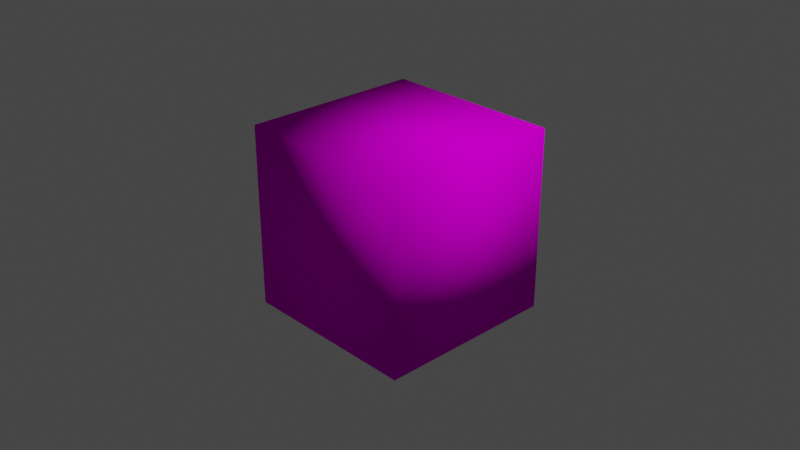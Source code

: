# Source: cube.blend  (saved by Blender 2.80.35; exported with 4.5.12 LTS)
import bpy
from mathutils import Matrix  # noqa: F401  (used for matrix-valued properties, if any)

bpy.ops.wm.read_factory_settings(use_empty=True)
scene = bpy.context.scene
scene.name = 'Scene'

# ---- collections
col_collection = bpy.data.collections.new('Collection'); scene.collection.children.link(col_collection)

# ---- images (referenced by path relative to the original .blend; pixels are not part of the script)
import os
ASSET_DIR = os.environ.get("B2B_ASSET_DIR", "")  # directory of the original .blend (textures are referenced by path, not embedded)
HERE = os.path.dirname(os.path.abspath(__file__))  # packed textures are extracted next to this script under _unpacked/

def load_image(name, relpath, width, height, colorspace="sRGB"):
    """Load a texture the original file referenced (path relative to the .blend, or extracted next to this script)."""
    p = next((c for c in (os.path.join(HERE, relpath), os.path.join(ASSET_DIR, relpath)) if relpath and os.path.exists(c)), "")
    if p:
        img = bpy.data.images.load(p, check_existing=True)
        img.name = name
    else:  # same state as the original file: an image datablock whose file is absent (Cycles renders it pink)
        img = bpy.data.images.new(name, width, height)
        img.source = "FILE"
        img.filepath = "//" + (relpath or name)
    img.colorspace_settings.name = colorspace
    return img
img_grid_png = load_image('grid.png', 'grid.png', 1024, 1024, 'sRGB')

# ---- materials (node trees are filled in below, after node groups)
mat_material = bpy.data.materials.new('Material')
mat_material.alpha_threshold = 0.0
mat_material.use_transparent_shadow = False
mat_material.roughness = 0.5
mat_material.line_color = (0.0, 0.0, 0.0, 1.0)

# ---- material node trees
mat_material.use_nodes = True; mat_material.node_tree.nodes.clear()
_N = mat_material.node_tree.nodes; _L = mat_material.node_tree.links
n0 = _N.new('ShaderNodeOutputMaterial'); n0.name = 'Material Output'; n0.location = (300, 300)
n1 = _N.new('ShaderNodeBsdfPrincipled'); n1.name = 'Principled BSDF'; n1.location = (10, 300)
n1.distribution = 'GGX'
n1.subsurface_method = 'BURLEY'
n1.inputs[2].default_value = 0.0
n1.inputs[3].default_value = 1.45
n1.inputs[13].default_value = 0.0
n2 = _N.new('ShaderNodeTexImage'); n2.name = 'Image Texture'; n2.location = (-280, 280)
n2.image = img_grid_png
n2.interpolation = 'Closest'
_L.new(n1.outputs[0], n0.inputs[0])
_L.new(n2.outputs[0], n1.inputs[0])
n0.is_active_output = True

# ---- world
world_world = bpy.data.worlds.new('World'); scene.world = world_world
world_world.color = (0.05088, 0.05088, 0.05088)
world_world.use_sun_shadow = False
world_world.sun_shadow_jitter_overblur = 0.0

# ---- cameras
cam_camera = bpy.data.cameras.new('Camera')
cam_camera.clip_end = 100.0
cam_camera.ortho_scale = 7.314
cam_camera.dof.focus_distance = 0.0
cam_camera.dof.aperture_fstop = 128.0

# ---- lights
light_light = bpy.data.lights.new('Light', 'POINT')
light_light.transmission_factor = 0.0
light_light.cutoff_distance = 30.0
light_light.energy = 1000.0
light_light.shadow_buffer_clip_start = 1.001
light_light.shadow_soft_size = 0.1
light_light.shadow_maximum_resolution = 0.006
light_light.use_absolute_resolution = True

# ---- meshes
me_cube = bpy.data.meshes.new('Cube')
me_cube.from_pydata([(1.0, 1.0, 1.0), (1.0, 1.0, -1.0), (1.0, -1.0, 1.0), (1.0, -1.0, -1.0), (-1.0, 1.0, 1.0), (-1.0, 1.0, -1.0), (-1.0, -1.0, 1.0), (-1.0, -1.0, -1.0)], [], [(0, 4, 6, 2), (3, 2, 6, 7), (7, 6, 4, 5), (5, 1, 3, 7), (1, 0, 2, 3), (5, 4, 0, 1)])
me_cube.polygons.foreach_set('use_smooth', [True] * 6)
_uv = me_cube.uv_layers.new(name='UVMap')
_uv.uv.foreach_set('vector', [0.0001001, 0.0001003, 0.5, 9.992e-05, 0.5, 0.9999, 0.0001002, 0.9999, 1.0, -2.98e-08, 1.0, 1.0, 0.5, 1.0, 0.5, 0.0, 1.0, 5.96e-08, 1.0, 1.0, 0.5, 1.0, 0.5, -2.98e-08, 0.0001001, 0.0001, 0.5, 9.992e-05, 0.5, 0.9999, 0.0001001, 0.9999, 1.0, -2.98e-08, 1.0, 1.0, 0.5, 1.0, 0.5, 0.0, 1.0, 5.96e-08, 1.0, 1.0, 0.5, 1.0, 0.5, -2.98e-08])
me_cube.materials.append(mat_material)
me_cube.use_remesh_preserve_volume = False
me_cube.use_remesh_preserve_attributes = False
me_cube.use_mirror_vertex_groups = False
me_cube.update()

# ---- objects
ob_cube = bpy.data.objects.new('Cube', me_cube)
ob_light = bpy.data.objects.new('Light', light_light)
ob_camera = bpy.data.objects.new('Camera', cam_camera)

# ---- transforms, parenting, visibility, modifiers, constraints
ob_cube.location = (0.0, 0.0, 0.0)
ob_cube.lock_rotations_4d = False
ob_cube.empty_display_type = 'ARROWS'
ob_cube.lineart.crease_threshold = 0.0
ob_light.location = (4.076, 1.005, 5.904)
ob_light.rotation_euler = (0.6503, 0.05522, 1.866)
ob_light.lock_rotations_4d = False
ob_light.empty_display_type = 'ARROWS'
ob_light.color = (0.0, 0.0, 0.0, 0.0)
ob_light.lineart.crease_threshold = 0.0
ob_camera.location = (7.359, -6.926, 4.958)
ob_camera.rotation_euler = (1.109, 0.0, 0.8149)
ob_camera.lock_rotations_4d = False
ob_camera.empty_display_type = 'ARROWS'
ob_camera.color = (0.0, 0.0, 0.0, 0.0)
ob_camera.display_type = 'WIRE'
ob_camera.lineart.crease_threshold = 0.0

# ---- collection membership
col_collection.objects.link(ob_cube)
col_collection.objects.link(ob_light)
col_collection.objects.link(ob_camera)

# ---- scene / render settings (as saved in the file)
scene.camera = ob_camera
scene.frame_start = 1; scene.frame_end = 250; scene.frame_set(1)
scene.render.engine = 'BLENDER_EEVEE_NEXT'
scene.render.motion_blur_shutter = 1.0
scene.cycles.use_denoising = False
scene.cycles.samples = 128
scene.cycles.sampling_pattern = 'TABULATED_SOBOL'
scene.cycles.use_adaptive_sampling = False
scene.cycles.use_light_tree = False
scene.view_settings.view_transform = 'Filmic'
bpy.context.view_layer.update()
